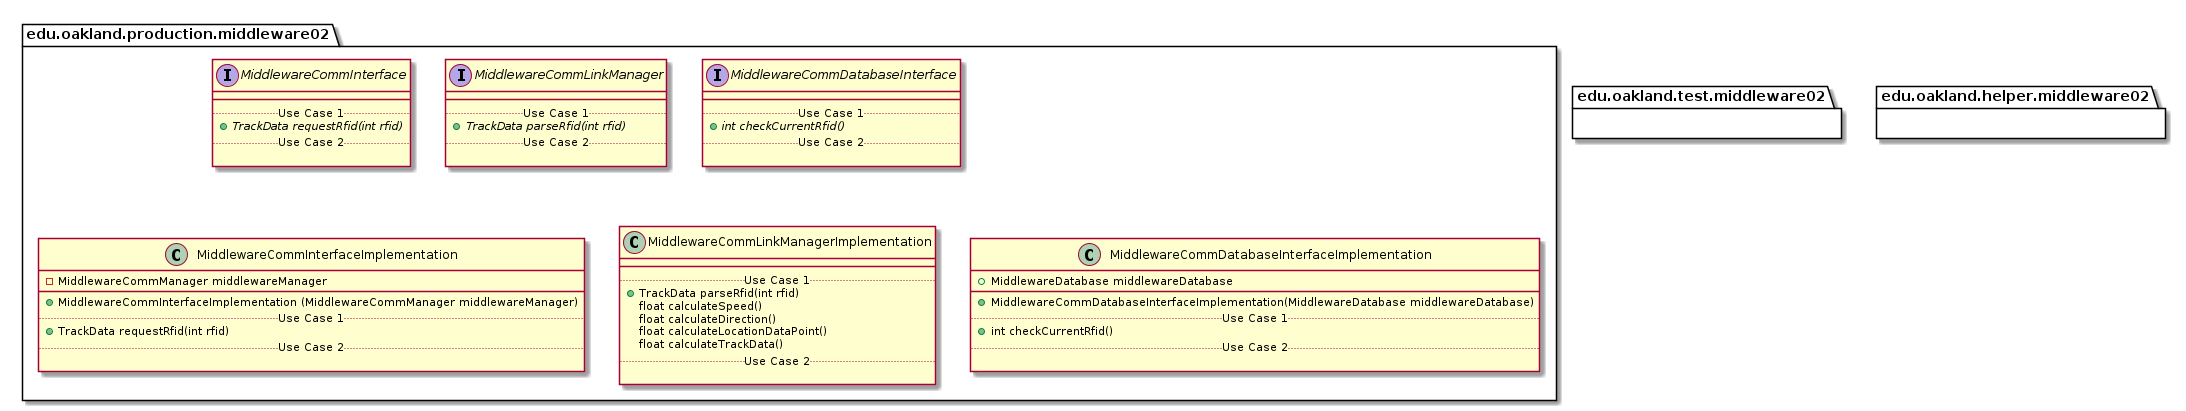

The diagram above was rendered by PlantUML. Its source (embedded in the PNG):
@startuml Middleware02Packages


package edu.oakland.production.middleware02 {

}


package edu.oakland.production.middleware02 {
    interface MiddlewareCommInterface {
        __
        .. Use Case 1 ..
        {abstract} + TrackData requestRfid(int rfid)
        .. Use Case 2 ..

    }
}


package edu.oakland.production.middleware02 {
    interface MiddlewareCommLinkManager {
        __
        .. Use Case 1 ..
        {abstract} + TrackData parseRfid(int rfid)
        .. Use Case 2 ..

    }
}


package edu.oakland.production.middleware02 {
    interface MiddlewareCommDatabaseInterface {
        __
        .. Use Case 1 ..
        {abstract} + int checkCurrentRfid()
        .. Use Case 2 ..

    }
}


package edu.oakland.production.middleware02 {
    class MiddlewareCommInterfaceImplementation {
        - MiddlewareCommManager middlewareManager
        __
        + MiddlewareCommInterfaceImplementation (MiddlewareCommManager middlewareManager)
        .. Use Case 1 ..
        + TrackData requestRfid(int rfid)
        .. Use Case 2 ..

    }
}


package edu.oakland.production.middleware02 {
    class MiddlewareCommLinkManagerImplementation {
        __
        .. Use Case 1 ..
        + TrackData parseRfid(int rfid)
        float calculateSpeed()
        float calculateDirection()
        float calculateLocationDataPoint()
        float calculateTrackData()
        .. Use Case 2 ..

    }
}


package edu.oakland.production.middleware02 {
    class MiddlewareCommDatabaseInterfaceImplementation {
        + MiddlewareDatabase middlewareDatabase
        __
        + MiddlewareCommDatabaseInterfaceImplementation(MiddlewareDatabase middlewareDatabase)
        .. Use Case 1 ..
        + int checkCurrentRfid()
        .. Use Case 2 ..

    }
}



package edu.oakland.test.middleware02 {
    
}


package edu.oakland.helper.middleware02 {
    
}


@enduml